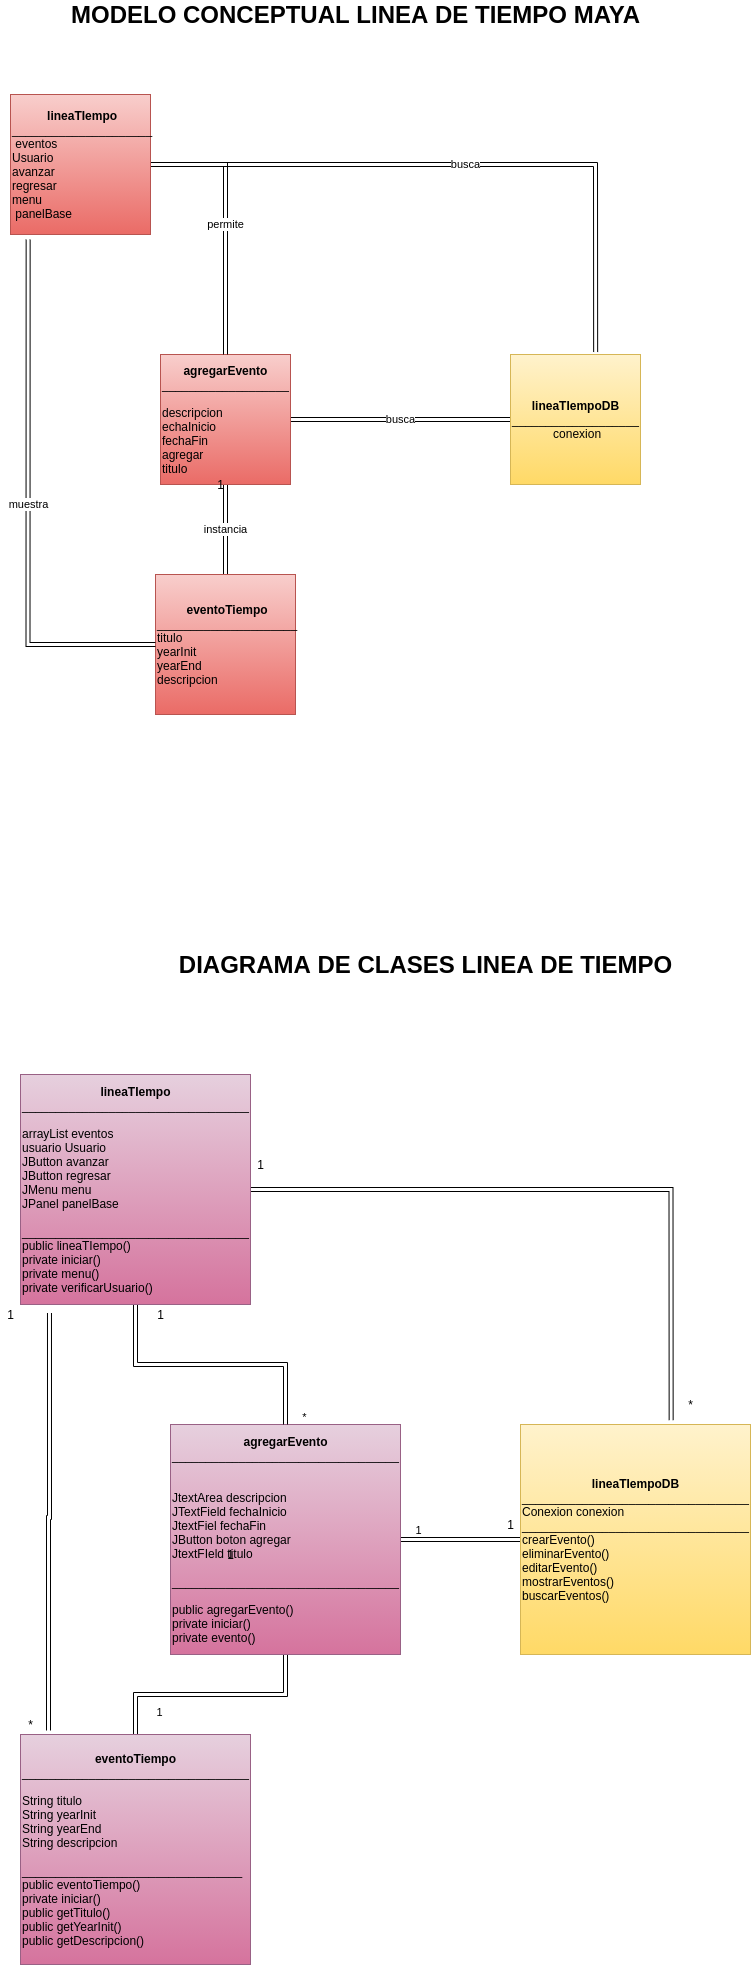

The diagram above was exported from draw.io. Its source (the exported page's mxGraphModel, read from the mxfile embedded in the PNG):
<mxGraphModel dx="2305" dy="2215" grid="1" gridSize="10" guides="1" tooltips="1" connect="1" arrows="1" fold="1" page="1" pageScale="1" pageWidth="827" pageHeight="1169" math="0" shadow="0">
  <root>
    <mxCell id="0" />
    <mxCell id="1" parent="0" />
    <mxCell id="LH1uc2793UTSnM5KOHhD-6" value="instancia" style="edgeStyle=orthogonalEdgeStyle;shape=link;rounded=0;orthogonalLoop=1;jettySize=auto;html=1;entryX=0.5;entryY=0;entryDx=0;entryDy=0;endWidth=14.285714285714286;endSize=8.614285714285716;" edge="1" parent="1" source="LH1uc2793UTSnM5KOHhD-1" target="LH1uc2793UTSnM5KOHhD-2">
      <mxGeometry relative="1" as="geometry" />
    </mxCell>
    <mxCell id="LH1uc2793UTSnM5KOHhD-7" value="busca" style="edgeStyle=orthogonalEdgeStyle;shape=link;rounded=0;orthogonalLoop=1;jettySize=auto;html=1;" edge="1" parent="1" source="LH1uc2793UTSnM5KOHhD-1" target="LH1uc2793UTSnM5KOHhD-4">
      <mxGeometry relative="1" as="geometry" />
    </mxCell>
    <mxCell id="LH1uc2793UTSnM5KOHhD-1" value="&lt;div style=&quot;text-align: center&quot;&gt;&lt;b&gt;agregarEvento&lt;/b&gt;&lt;/div&gt;___________________&lt;br&gt;&lt;br&gt;descripcion&lt;br&gt;echaInicio&lt;br&gt;fechaFin&lt;br&gt;agregar&lt;br&gt;titulo" style="whiteSpace=wrap;html=1;aspect=fixed;gradientColor=#ea6b66;fillColor=#f8cecc;strokeColor=#b85450;align=left;" vertex="1" parent="1">
      <mxGeometry x="200" y="420" width="130" height="130" as="geometry" />
    </mxCell>
    <mxCell id="LH1uc2793UTSnM5KOHhD-2" value="&lt;div style=&quot;text-align: center&quot;&gt;&lt;b&gt;eventoTiempo&lt;/b&gt;&lt;/div&gt;_____________________&lt;br&gt;titulo&lt;br&gt;yearInit&lt;br&gt;yearEnd&lt;br&gt;descripcion&lt;br&gt;" style="whiteSpace=wrap;html=1;aspect=fixed;gradientColor=#ea6b66;fillColor=#f8cecc;strokeColor=#b85450;align=left;" vertex="1" parent="1">
      <mxGeometry x="195" y="640" width="140" height="140" as="geometry" />
    </mxCell>
    <mxCell id="LH1uc2793UTSnM5KOHhD-5" value="permite" style="edgeStyle=orthogonalEdgeStyle;rounded=0;orthogonalLoop=1;jettySize=auto;html=1;shape=link;" edge="1" parent="1" source="LH1uc2793UTSnM5KOHhD-3" target="LH1uc2793UTSnM5KOHhD-1">
      <mxGeometry relative="1" as="geometry" />
    </mxCell>
    <mxCell id="LH1uc2793UTSnM5KOHhD-8" value="busca" style="edgeStyle=orthogonalEdgeStyle;shape=link;rounded=0;orthogonalLoop=1;jettySize=auto;html=1;entryX=0.655;entryY=-0.019;entryDx=0;entryDy=0;entryPerimeter=0;" edge="1" parent="1" source="LH1uc2793UTSnM5KOHhD-3" target="LH1uc2793UTSnM5KOHhD-4">
      <mxGeometry relative="1" as="geometry">
        <mxPoint x="530.0000000000002" y="389.9999999999999" as="targetPoint" />
      </mxGeometry>
    </mxCell>
    <mxCell id="LH1uc2793UTSnM5KOHhD-13" value="muestra" style="edgeStyle=orthogonalEdgeStyle;shape=link;rounded=0;orthogonalLoop=1;jettySize=auto;html=1;exitX=0.126;exitY=1.037;exitDx=0;exitDy=0;exitPerimeter=0;entryX=0;entryY=0.5;entryDx=0;entryDy=0;" edge="1" parent="1" source="LH1uc2793UTSnM5KOHhD-3" target="LH1uc2793UTSnM5KOHhD-2">
      <mxGeometry relative="1" as="geometry">
        <mxPoint x="78" y="726" as="targetPoint" />
        <Array as="points">
          <mxPoint x="68" y="710" />
        </Array>
      </mxGeometry>
    </mxCell>
    <mxCell id="LH1uc2793UTSnM5KOHhD-3" value="&lt;div style=&quot;text-align: center&quot;&gt;&lt;b&gt;lineaTIempo&lt;/b&gt;&lt;/div&gt;_____________________&lt;br&gt;&amp;nbsp;eventos&lt;br&gt;Usuario&lt;br&gt;avanzar&lt;br&gt;regresar&lt;br&gt;menu&lt;br&gt;&amp;nbsp;panelBase" style="whiteSpace=wrap;html=1;aspect=fixed;gradientColor=#ea6b66;fillColor=#f8cecc;strokeColor=#b85450;align=left;" vertex="1" parent="1">
      <mxGeometry x="50" y="160" width="140" height="140" as="geometry" />
    </mxCell>
    <mxCell id="LH1uc2793UTSnM5KOHhD-4" value="&lt;div style=&quot;text-align: center&quot;&gt;&lt;span&gt;&lt;b&gt;lineaTIempoDB&lt;/b&gt;&lt;/span&gt;&lt;/div&gt;&lt;div style=&quot;text-align: center&quot;&gt;&lt;/div&gt;&lt;div style=&quot;text-align: center&quot;&gt;&lt;span&gt;___________________&lt;/span&gt;&lt;/div&gt;&lt;div style=&quot;text-align: center&quot;&gt;&lt;span&gt;&amp;nbsp;conexion&lt;/span&gt;&lt;/div&gt;" style="whiteSpace=wrap;html=1;aspect=fixed;gradientColor=#ffd966;fillColor=#fff2cc;strokeColor=#d6b656;align=left;" vertex="1" parent="1">
      <mxGeometry x="550" y="420" width="130" height="130" as="geometry" />
    </mxCell>
    <mxCell id="LH1uc2793UTSnM5KOHhD-9" value="1" style="text;html=1;align=center;verticalAlign=middle;resizable=0;points=[];autosize=1;" vertex="1" parent="1">
      <mxGeometry x="250" y="540" width="20" height="20" as="geometry" />
    </mxCell>
    <mxCell id="LH1uc2793UTSnM5KOHhD-23" style="edgeStyle=orthogonalEdgeStyle;shape=link;rounded=0;orthogonalLoop=1;jettySize=auto;html=1;entryX=0.5;entryY=0;entryDx=0;entryDy=0;endWidth=14.285714285714286;endSize=8.614285714285716;" edge="1" source="LH1uc2793UTSnM5KOHhD-27" target="LH1uc2793UTSnM5KOHhD-28" parent="1">
      <mxGeometry relative="1" as="geometry" />
    </mxCell>
    <mxCell id="LH1uc2793UTSnM5KOHhD-24" value="1" style="edgeLabel;html=1;align=center;verticalAlign=middle;resizable=0;points=[];" vertex="1" connectable="0" parent="LH1uc2793UTSnM5KOHhD-23">
      <mxGeometry x="0.7636" y="21" relative="1" as="geometry">
        <mxPoint as="offset" />
      </mxGeometry>
    </mxCell>
    <mxCell id="LH1uc2793UTSnM5KOHhD-25" value="" style="edgeStyle=orthogonalEdgeStyle;shape=link;rounded=0;orthogonalLoop=1;jettySize=auto;html=1;" edge="1" source="LH1uc2793UTSnM5KOHhD-27" target="LH1uc2793UTSnM5KOHhD-34" parent="1">
      <mxGeometry relative="1" as="geometry" />
    </mxCell>
    <mxCell id="LH1uc2793UTSnM5KOHhD-26" value="1" style="edgeLabel;html=1;align=center;verticalAlign=middle;resizable=0;points=[];" vertex="1" connectable="0" parent="LH1uc2793UTSnM5KOHhD-25">
      <mxGeometry x="-0.769" y="12" relative="1" as="geometry">
        <mxPoint as="offset" />
      </mxGeometry>
    </mxCell>
    <mxCell id="LH1uc2793UTSnM5KOHhD-27" value="&lt;div style=&quot;text-align: center&quot;&gt;&lt;b&gt;agregarEvento&lt;/b&gt;&lt;/div&gt;__________________________________&lt;br&gt;&lt;br&gt;&lt;br&gt;JtextArea descripcion&lt;br&gt;JTextField fechaInicio&lt;br&gt;JtextFiel fechaFin&lt;br&gt;JButton boton agregar&lt;br&gt;JtextFIeld titulo&lt;br&gt;&lt;br&gt;__________________________________&lt;br&gt;&lt;br&gt;public agregarEvento()&lt;br&gt;private iniciar()&lt;br&gt;private evento()" style="whiteSpace=wrap;html=1;aspect=fixed;gradientColor=#d5739d;fillColor=#e6d0de;strokeColor=#996185;align=left;" vertex="1" parent="1">
      <mxGeometry x="210" y="1490" width="230" height="230" as="geometry" />
    </mxCell>
    <mxCell id="LH1uc2793UTSnM5KOHhD-28" value="&lt;div style=&quot;text-align: center&quot;&gt;&lt;b&gt;eventoTiempo&lt;/b&gt;&lt;/div&gt;__________________________________&lt;br&gt;&lt;br&gt;String titulo&lt;br&gt;String yearInit&lt;br&gt;String yearEnd&lt;br&gt;String descripcion&lt;br&gt;&lt;br&gt;_________________________________&lt;br&gt;public eventoTiempo()&lt;br&gt;private iniciar()&lt;br&gt;public getTitulo()&lt;br&gt;public getYearInit()&lt;br&gt;public getDescripcion()" style="whiteSpace=wrap;html=1;aspect=fixed;gradientColor=#d5739d;fillColor=#e6d0de;strokeColor=#996185;align=left;" vertex="1" parent="1">
      <mxGeometry x="60" y="1800" width="230" height="230" as="geometry" />
    </mxCell>
    <mxCell id="LH1uc2793UTSnM5KOHhD-29" value="" style="edgeStyle=orthogonalEdgeStyle;rounded=0;orthogonalLoop=1;jettySize=auto;html=1;shape=link;" edge="1" source="LH1uc2793UTSnM5KOHhD-33" target="LH1uc2793UTSnM5KOHhD-27" parent="1">
      <mxGeometry relative="1" as="geometry" />
    </mxCell>
    <mxCell id="LH1uc2793UTSnM5KOHhD-30" value="*" style="edgeLabel;html=1;align=center;verticalAlign=middle;resizable=0;points=[];" vertex="1" connectable="0" parent="LH1uc2793UTSnM5KOHhD-29">
      <mxGeometry x="0.9143" y="16" relative="1" as="geometry">
        <mxPoint as="offset" />
      </mxGeometry>
    </mxCell>
    <mxCell id="LH1uc2793UTSnM5KOHhD-31" style="edgeStyle=orthogonalEdgeStyle;shape=link;rounded=0;orthogonalLoop=1;jettySize=auto;html=1;entryX=0.655;entryY=-0.019;entryDx=0;entryDy=0;entryPerimeter=0;" edge="1" source="LH1uc2793UTSnM5KOHhD-33" target="LH1uc2793UTSnM5KOHhD-34" parent="1">
      <mxGeometry relative="1" as="geometry">
        <mxPoint x="540.0000000000002" y="1460" as="targetPoint" />
      </mxGeometry>
    </mxCell>
    <mxCell id="LH1uc2793UTSnM5KOHhD-32" style="edgeStyle=orthogonalEdgeStyle;shape=link;rounded=0;orthogonalLoop=1;jettySize=auto;html=1;exitX=0.126;exitY=1.037;exitDx=0;exitDy=0;exitPerimeter=0;" edge="1" source="LH1uc2793UTSnM5KOHhD-33" parent="1">
      <mxGeometry relative="1" as="geometry">
        <mxPoint x="88" y="1796" as="targetPoint" />
      </mxGeometry>
    </mxCell>
    <mxCell id="LH1uc2793UTSnM5KOHhD-33" value="&lt;div style=&quot;text-align: center&quot;&gt;&lt;b&gt;lineaTIempo&lt;/b&gt;&lt;/div&gt;__________________________________&lt;br&gt;&lt;br&gt;arrayList eventos&lt;br&gt;usuario Usuario&lt;br&gt;JButton avanzar&lt;br&gt;JButton regresar&lt;br&gt;JMenu menu&lt;br&gt;JPanel panelBase&lt;br&gt;&lt;br&gt;__________________________________&lt;br&gt;public lineaTIempo()&lt;br&gt;private iniciar()&lt;br&gt;private menu()&lt;br&gt;private verificarUsuario()" style="whiteSpace=wrap;html=1;aspect=fixed;gradientColor=#d5739d;fillColor=#e6d0de;strokeColor=#996185;align=left;" vertex="1" parent="1">
      <mxGeometry x="60" y="1140" width="230" height="230" as="geometry" />
    </mxCell>
    <mxCell id="LH1uc2793UTSnM5KOHhD-34" value="&lt;div style=&quot;text-align: center&quot;&gt;&lt;span&gt;&lt;b&gt;lineaTIempoDB&lt;/b&gt;&lt;/span&gt;&lt;/div&gt;&lt;div style=&quot;text-align: center&quot;&gt;&lt;span&gt;__________________________________&lt;/span&gt;&lt;/div&gt;Conexion conexion&lt;br&gt;__________________________________&lt;br&gt;crearEvento()&lt;br&gt;eliminarEvento()&lt;br&gt;editarEvento()&lt;br&gt;mostrarEventos()&lt;br&gt;buscarEventos()" style="whiteSpace=wrap;html=1;aspect=fixed;gradientColor=#ffd966;fillColor=#fff2cc;strokeColor=#d6b656;align=left;" vertex="1" parent="1">
      <mxGeometry x="560" y="1490" width="230" height="230" as="geometry" />
    </mxCell>
    <mxCell id="LH1uc2793UTSnM5KOHhD-35" value="1" style="text;html=1;align=center;verticalAlign=middle;resizable=0;points=[];autosize=1;" vertex="1" parent="1">
      <mxGeometry x="260" y="1610" width="20" height="20" as="geometry" />
    </mxCell>
    <mxCell id="LH1uc2793UTSnM5KOHhD-36" value="1" style="text;html=1;align=center;verticalAlign=middle;resizable=0;points=[];autosize=1;" vertex="1" parent="1">
      <mxGeometry x="40" y="1370" width="20" height="20" as="geometry" />
    </mxCell>
    <mxCell id="LH1uc2793UTSnM5KOHhD-37" value="*" style="text;html=1;align=center;verticalAlign=middle;resizable=0;points=[];autosize=1;" vertex="1" parent="1">
      <mxGeometry x="60" y="1780" width="20" height="20" as="geometry" />
    </mxCell>
    <mxCell id="LH1uc2793UTSnM5KOHhD-38" value="1" style="text;html=1;align=center;verticalAlign=middle;resizable=0;points=[];autosize=1;" vertex="1" parent="1">
      <mxGeometry x="190" y="1370" width="20" height="20" as="geometry" />
    </mxCell>
    <mxCell id="LH1uc2793UTSnM5KOHhD-39" value="1" style="text;html=1;align=center;verticalAlign=middle;resizable=0;points=[];autosize=1;" vertex="1" parent="1">
      <mxGeometry x="540" y="1580" width="20" height="20" as="geometry" />
    </mxCell>
    <mxCell id="LH1uc2793UTSnM5KOHhD-40" value="1" style="text;html=1;align=center;verticalAlign=middle;resizable=0;points=[];autosize=1;" vertex="1" parent="1">
      <mxGeometry x="290" y="1220" width="20" height="20" as="geometry" />
    </mxCell>
    <mxCell id="LH1uc2793UTSnM5KOHhD-41" value="*" style="text;html=1;align=center;verticalAlign=middle;resizable=0;points=[];autosize=1;" vertex="1" parent="1">
      <mxGeometry x="720" y="1460" width="20" height="20" as="geometry" />
    </mxCell>
    <mxCell id="LH1uc2793UTSnM5KOHhD-42" value="&lt;font style=&quot;font-size: 24px&quot;&gt;&lt;b&gt;MODELO CONCEPTUAL LINEA DE TIEMPO MAYA&lt;/b&gt;&lt;/font&gt;" style="text;html=1;align=center;verticalAlign=middle;resizable=0;points=[];autosize=1;" vertex="1" parent="1">
      <mxGeometry x="105" y="70" width="580" height="20" as="geometry" />
    </mxCell>
    <mxCell id="LH1uc2793UTSnM5KOHhD-43" value="&lt;font style=&quot;font-size: 24px&quot;&gt;&lt;b&gt;DIAGRAMA DE CLASES LINEA DE TIEMPO&lt;/b&gt;&lt;/font&gt;" style="text;html=1;align=center;verticalAlign=middle;resizable=0;points=[];autosize=1;" vertex="1" parent="1">
      <mxGeometry x="210" y="1020" width="510" height="20" as="geometry" />
    </mxCell>
  </root>
</mxGraphModel>